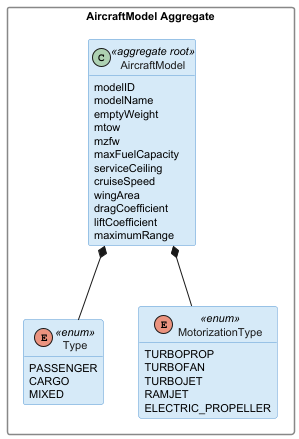

The diagram above was rendered by PlantUML. Its source (embedded in the PNG):
@startuml

skinparam classAttributeIconSize 0
skinparam classBackgroundColor #D6EAF8
skinparam classBorderColor #5B9BD5
skinparam classFontColor #1A1A1A
skinparam packageStyle rectangle
skinparam packageBackgroundColor transparent
skinparam packageBorderColor #888888
skinparam defaultFontSize 11
hide empty members

package "AircraftModel Aggregate" {
    class AircraftModel <<aggregate root>> {
        modelID
        modelName
        emptyWeight
        mtow
        mzfw
        maxFuelCapacity
        serviceCeiling
        cruiseSpeed
        wingArea
        dragCoefficient
        liftCoefficient
        maximumRange
    }
    enum Type <<enum>> {
        PASSENGER
        CARGO
        MIXED
    }
    enum MotorizationType <<enum>> {
        TURBOPROP
        TURBOFAN
        TURBOJET
        RAMJET
        ELECTRIC_PROPELLER
    }

    AircraftModel *-- Type
    AircraftModel *-- MotorizationType
}

@enduml